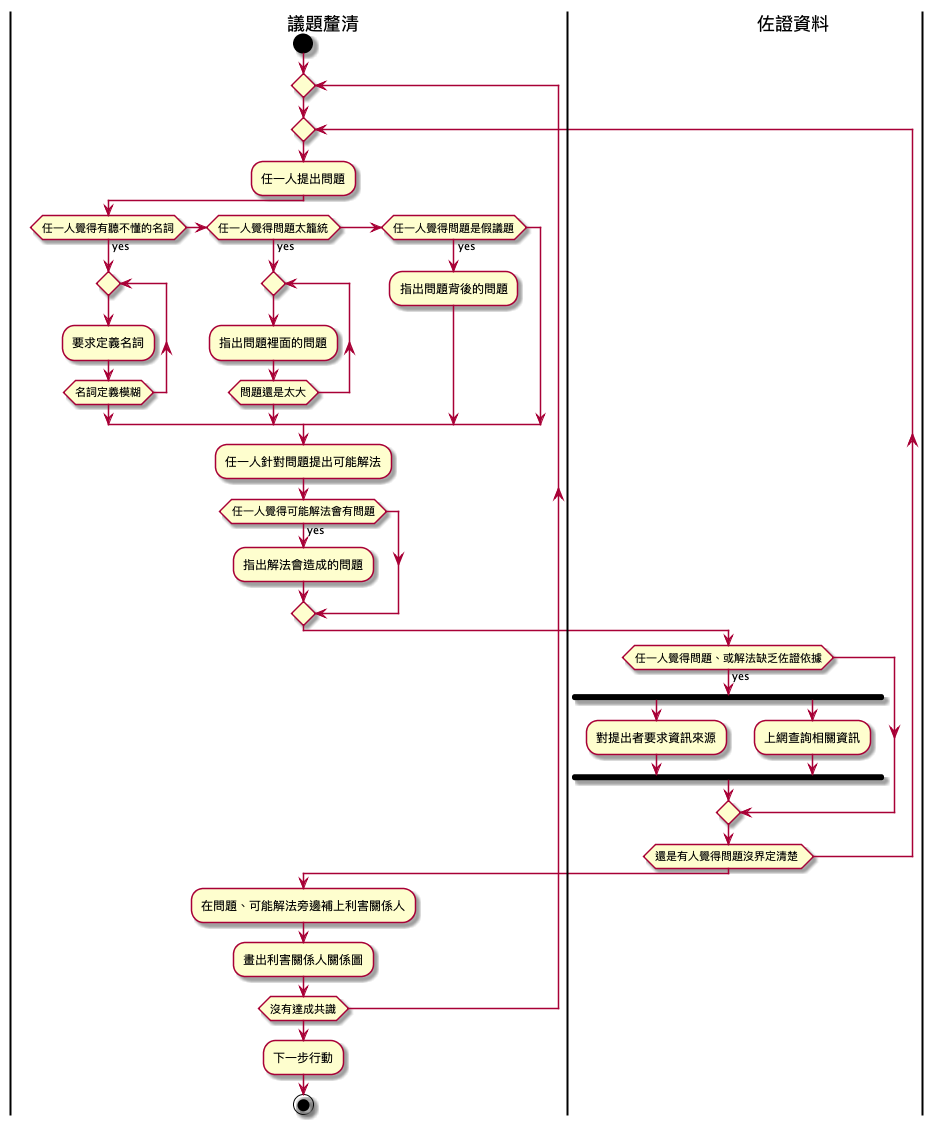

The diagram above was rendered by PlantUML. Its source (embedded in the PNG):
@startuml
 |議題釐清|
 start
 repeat
    repeat
    :任一人提出問題;
    if (任一人覺得有聽不懂的名詞) then (yes)
       repeat
       :要求定義名詞;
       repeat while (名詞定義模糊)
    else if (任一人覺得問題太籠統) then (yes)
        repeat
        :指出問題裡面的問題;
        repeat while (問題還是太大)
    elseif (任一人覺得問題是假議題) then (yes)
        :指出問題背後的問題;
    endif
    :任一人針對問題提出可能解法;
    if (任一人覺得可能解法會有問題) then (yes)
        :指出解法會造成的問題;
    endif
|佐證資料|
    if (任一人覺得問題、或解法缺乏佐證依據) then (yes)
        fork
            :對提出者要求資訊來源;
        fork again
            :上網查詢相關資訊;
        end fork
    endif
 |議題釐清|
    repeat while (還是有人覺得問題沒界定清楚 )
 :在問題、可能解法旁邊補上利害關係人;
 :畫出利害關係人關係圖;
 repeat while (沒有達成共識)
 :下一步行動;
 stop
@enduml